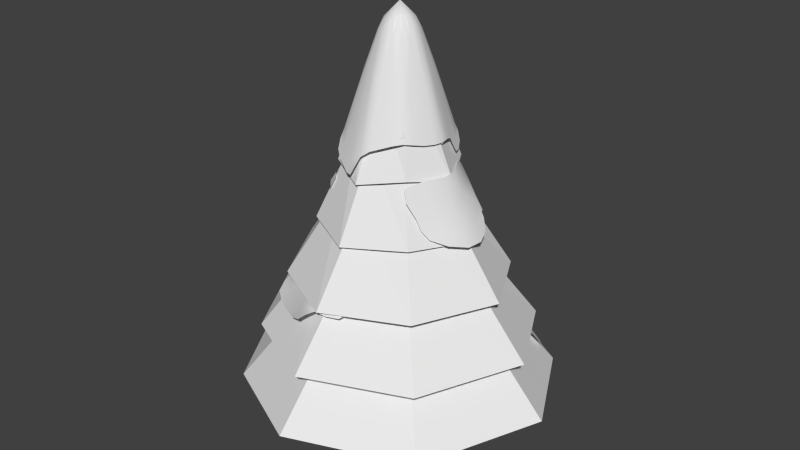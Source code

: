 # Source: pine_with_snow.blend  (saved by Blender 2.75.0; exported with 4.5.12 LTS)
import bpy
from mathutils import Matrix  # noqa: F401  (used for matrix-valued properties, if any)

bpy.ops.wm.read_factory_settings(use_empty=True)
scene = bpy.context.scene
scene.name = 'Scene'

# ---- collections
col_collection_1 = bpy.data.collections.new('Collection 1'); scene.collection.children.link(col_collection_1)

# ---- world
world_world = bpy.data.worlds.new('World'); scene.world = world_world
world_world.color = (0.05088, 0.05088, 0.05088)
world_world.use_sun_shadow = False
world_world.sun_shadow_jitter_overblur = 0.0
world_world.cycles.sampling_method = 'MANUAL'
world_world.cycles.sample_map_resolution = 256

# ---- meshes
me_cylinder_004 = bpy.data.meshes.new('Cylinder.004')
me_cylinder_004.from_pydata([(0.2343, 0.3766, 4.487), (0.4301, 0.08361, 4.465), (0.3516, -0.2508, 4.487), (0.0781, -0.4608, 4.441), (-0.2343, -0.3766, 4.487), (-0.4301, -0.08361, 4.441), (0.0, 5.96e-08, 5.315), (-0.0781, 0.4608, 4.489), (-0.3516, 0.2508, 4.487), (-0.2343, 0.3766, 4.487), (-0.4301, 0.08361, 4.441), (-0.3516, -0.2508, 4.487), (-0.0781, -0.4608, 4.441), (0.2343, -0.3766, 4.487), (0.4301, -0.08361, 4.465), (0.3516, 0.2508, 4.487), (0.0781, 0.4608, 4.489), (-0.1578, -0.7806, 3.397), (-0.3997, -0.6413, 3.489), (0.5873, 0.4181, 3.512), (0.03715, 0.2076, 5.108), (-1.192e-07, 0.4819, 4.501), (0.1657, 0.1156, 5.108), (0.1999, -0.03853, 5.103), (0.1115, -0.1719, 5.108), (-0.03715, -0.2076, 5.096), (-0.1657, -0.1156, 5.108), (-0.1999, 0.03853, 5.096), (-0.1115, 0.1719, 5.108), (0.3027, 0.3241, 4.498), (0.4497, -5.96e-08, 4.466), (0.3027, -0.3241, 4.498), (-1.192e-07, -0.4819, 4.429), (-0.3027, -0.3241, 4.498), (-0.4497, 1.192e-07, 4.429), (-0.3027, 0.3241, 4.498), (0.3629, 0.5975, 3.658), (0.6753, 0.132, 3.615), (0.5477, -0.3959, 3.658), (0.121, -0.7368, 3.566), (-0.3399, -0.5532, 3.823), (-0.6753, -0.132, 3.566), (-0.121, 0.7368, 3.663), (-0.5477, 0.3959, 3.658), (-0.03715, 0.2076, 5.108), (-0.3629, 0.5975, 3.658), (-0.1562, 0.4187, 4.476), (-0.1657, 0.1156, 5.108), (-0.6753, 0.132, 3.566), (-0.3909, 0.1672, 4.464), (-0.1999, -0.03853, 5.096), (-0.5477, -0.3959, 3.658), (-0.3909, -0.1672, 4.464), (-0.1115, -0.1719, 5.108), (-0.1195, -0.6788, 3.742), (-0.1562, -0.4187, 4.464), (0.03715, -0.2076, 5.096), (0.3629, -0.5975, 3.658), (0.1562, -0.4187, 4.464), (0.1657, -0.1156, 5.108), (0.6753, -0.132, 3.615), (0.3909, -0.1672, 4.47), (0.1999, 0.03853, 5.103), (0.5086, 0.3652, 3.829), (0.3909, 0.1672, 4.47), (0.1115, 0.1719, 5.108), (0.121, 0.7368, 3.663), (0.1562, 0.4187, 4.476), (-0.4366, -0.6851, 3.32), (-0.1947, -0.8245, 3.227), (-0.03688, -0.8503, 3.351), (-0.2788, -0.711, 3.443), (-0.5207, -0.5717, 3.535), (0.6269, 0.4403, 3.366), (0.5234, 0.5501, 3.558), (0.6511, 0.2861, 3.466), (1.192e-07, 0.2963, 4.953), (0.1926, 0.2021, 4.952), (0.282, -5.96e-08, 4.938), (0.1926, -0.2021, 4.952), (0.0, -0.2963, 4.921), (-0.1926, -0.2021, 4.952), (-0.282, -1.192e-07, 4.921), (-0.1926, 0.2021, 4.952), (-1.192e-07, 0.7716, 3.688), (0.4635, 0.5508, 3.657), (0.7073, 0.0, 3.617), (0.4695, -0.5123, 3.682), (0.02102, -0.8, 3.489), (-0.509, -0.5058, 3.651), (-0.7073, 0.0, 3.543), (-0.4695, 0.5123, 3.682), (-0.1008, 0.2617, 4.942), (-0.2419, 0.6672, 3.636), (-0.2494, 0.1057, 4.937), (-0.6115, 0.2639, 3.612), (-0.2494, -0.1057, 4.937), (-0.6115, -0.2639, 3.612), (-0.1008, -0.2617, 4.937), (-0.2297, -0.616, 3.783), (0.1008, -0.2617, 4.937), (0.2419, -0.6672, 3.612), (0.2494, -0.1057, 4.939), (0.6115, -0.2639, 3.625), (0.2494, 0.1057, 4.939), (0.6374, 0.2365, 3.577), (0.1008, 0.2617, 4.942), (0.2419, 0.6672, 3.636), (-0.09477, -0.8657, 3.235), (-0.5181, -0.622, 3.397), (-0.3157, -0.7548, 3.274), (0.5691, 0.5337, 3.437), (0.6649, 0.3358, 3.368), (0.9388, 0.09484, 2.992), (1.157, 0.1025, 2.552), (0.6931, 0.4974, 3.018), (1.013, -0.3672, 2.586), (0.8196, -0.396, 2.989), (0.8548, 0.306, 3.0), (0.8302, 0.09519, 3.224), (0.9316, -0.1384, 2.99), (1.048, 0.09659, 2.766), (1.266, 0.1106, 2.344), (1.123, 0.3546, 2.557), (1.138, -0.1409, 2.558), (0.4925, 0.6788, 3.042), (0.5599, 0.4667, 3.251), (0.8262, 0.528, 2.786), (0.6553, -0.6658, 2.99), (0.8357, -0.5849, 2.626), (1.101, -0.3622, 2.413), (0.9211, -0.3769, 2.773), (0.7135, -0.4198, 3.22), (0.7234, 0.2846, 3.235), (0.8403, -0.1301, 3.219), (1.005, 0.3924, 2.714), (1.029, -0.1432, 2.767), (1.202, 0.2991, 2.404), (1.253, -0.1352, 2.355), (0.4471, 0.609, 3.208), (0.6381, 0.658, 2.865), (0.6014, -0.6422, 3.165), (0.7689, -0.6076, 2.782), (0.9236, -0.5267, 2.507), (-0.2333, -1.223, 1.813), (-0.4422, -1.477, 1.455), (0.2118, -1.39, 1.75), (-0.9927, -1.122, 1.347), (-0.7555, -0.8897, 1.785), (-1.187, -0.3894, 1.71), (0.004987, -1.367, 1.796), (-0.1306, -1.052, 1.999), (-0.4908, -1.038, 1.807), (-0.3368, -1.372, 1.631), (-0.5484, -1.561, 1.281), (-0.1845, -1.679, 1.519), (-0.7086, -1.288, 1.396), (0.4029, -1.354, 1.689), (0.3377, -1.19, 1.942), (0.08586, -1.591, 1.558), (-0.9975, -0.7001, 1.751), (-1.286, -0.9686, 1.304), (-1.106, -1.211, 1.148), (-0.8767, -1.02, 1.556), (-0.6319, -0.7459, 2.024), (-1.35, -0.01823, 1.665), (-1.338, -0.5363, 1.434), (-1.035, -0.2425, 1.986), (0.1251, -1.188, 1.984), (-0.3945, -0.8741, 2.005), (-0.07727, -1.617, 1.581), (-0.5935, -1.182, 1.606), (-0.3151, -1.689, 1.407), (-0.8301, -1.374, 1.181), (0.4495, -1.198, 1.85), (0.2606, -1.527, 1.559), (-0.8448, -0.5684, 2.027), (-1.252, -0.8155, 1.414), (-1.288, -1.074, 1.187), (-1.204, 0.01362, 1.873), (-1.414, -0.2357, 1.478), (-0.8739, -0.2204, 2.905), (-0.9854, -0.2431, 2.719), (-0.7797, -0.4459, 2.878), (-1.065, 0.01112, 2.694), (-0.951, 0.01954, 2.928), (-0.8821, 0.2764, 2.881), (-0.7105, 0.5626, 2.845), (-0.7323, -0.5496, 2.789), (-0.6665, -0.6152, 2.887), (-1.137, 0.004857, 2.505), (-0.8176, -0.342, 2.888), (-0.8105, -0.1908, 3.012), (-0.9259, -0.09526, 2.921), (-0.9335, -0.2409, 2.805), (-1.033, -0.2361, 2.641), (-0.9222, -0.381, 2.749), (-1.037, -0.1106, 2.698), (-0.737, -0.5358, 2.877), (-0.7081, -0.4217, 2.982), (-0.8036, -0.484, 2.804), (-0.9396, 0.1385, 2.917), (-1.081, 0.1275, 2.699), (-1.106, 0.01315, 2.593), (-1.013, 0.009629, 2.806), (-0.8839, 0.03514, 3.054), (-0.7989, 0.4215, 2.847), (-0.9559, 0.2813, 2.751), (-0.8084, 0.2715, 3.01), (-0.6194, 0.7015, 2.858), (-0.779, 0.5623, 2.702), (-0.642, 0.5629, 2.988), (-0.5821, -0.6893, 2.901), (-0.6134, -0.6291, 2.804), (-0.7176, -0.6109, 2.802), (-0.7288, -0.4599, 2.812), (-0.597, -0.591, 3.007), (-1.164, -0.008594, 2.425), (-1.131, -0.0987, 2.5), (-1.144, 0.1084, 2.511), (-0.747, -0.3164, 2.985), (-0.8667, -0.06636, 3.043), (-0.8538, -0.3977, 2.789), (-0.9832, -0.1135, 2.804), (-0.97, -0.3477, 2.698), (-1.093, -0.1263, 2.576), (-0.667, -0.5116, 2.994), (-0.7616, -0.5458, 2.82), (-0.8638, 0.1393, 3.044), (-1.031, 0.1687, 2.765), (-1.115, 0.1199, 2.598), (-0.7302, 0.4174, 2.982), (-0.8676, 0.4256, 2.712), (-0.5897, 0.6701, 2.966), (-0.6947, 0.6635, 2.744), (-0.6233, -0.5446, 2.818), (-0.5511, -0.6526, 2.988), (-0.6246, -0.6864, 2.817), (-1.152, -0.0829, 2.441), (-1.162, 0.07244, 2.449), (-1.088, 0.8617, 1.491), (-1.218, 0.9669, 1.309), (-1.263, 0.6346, 1.478), (-1.04, 1.248, 1.254), (-0.921, 1.128, 1.477), (-0.6684, 1.319, 1.421), (-1.183, 0.7401, 1.487), (-1.001, 0.8102, 1.585), (-0.9951, 0.9931, 1.488), (-1.164, 0.9138, 1.398), (-1.261, 1.02, 1.221), (-1.319, 0.8354, 1.341), (-1.123, 1.103, 1.279), (-1.336, 0.5371, 1.466), (-1.176, 0.5713, 1.594), (-1.351, 0.6979, 1.362), (-0.8255, 1.244, 1.455), (-0.9629, 1.397, 1.233), (-1.085, 1.305, 1.153), (-0.9874, 1.189, 1.361), (-0.8475, 1.066, 1.598), (-0.4804, 1.374, 1.38), (-0.7437, 1.425, 1.298), (-0.5931, 1.214, 1.543), (-1.096, 0.6798, 1.587), (-0.9117, 0.9448, 1.588), (-1.307, 0.781, 1.373), (-1.069, 1.045, 1.386), (-1.325, 0.9016, 1.285), (-1.167, 1.164, 1.17), (-1.252, 0.514, 1.566), (-1.384, 0.6089, 1.371), (-0.7581, 1.16, 1.591), (-0.8851, 1.38, 1.289), (-1.016, 1.397, 1.173), (-0.4635, 1.271, 1.469), (-0.5913, 1.45, 1.312), (0.7942, 1.471, 0.667), (0.9258, 1.68, 0.3442), (0.4094, 1.69, 0.6798), (1.33, 1.424, 0.3442), (1.199, 1.183, 0.667), (0.5843, 1.59, 0.6702), (0.7151, 1.33, 0.8714), (1.009, 1.335, 0.667), (0.8667, 1.594, 0.484), (0.9783, 1.747, 0.2258), (0.6983, 1.807, 0.3442), (1.141, 1.552, 0.3442), (0.2522, 1.781, 0.6926), (0.3303, 1.549, 0.8843), (0.4885, 1.831, 0.4753), (1.375, 1.023, 0.667), (1.507, 1.295, 0.3442), (1.383, 1.491, 0.2258), (1.271, 1.33, 0.484), (1.12, 1.01, 0.8714), (0.5052, 1.448, 0.8746), (0.93, 1.186, 0.8714), (0.6196, 1.78, 0.4361), (1.082, 1.464, 0.484), (0.7945, 1.826, 0.2554), (1.193, 1.62, 0.2258), (0.2322, 1.652, 0.8428), (0.3508, 1.864, 0.5361), (1.272, 0.9169, 0.8203), (1.448, 1.194, 0.484), (1.502, 1.378, 0.2554)], [], [(0, 36, 107, 67), (0, 67, 106, 65), (0, 65, 77, 29), (0, 29, 85, 36), (1, 37, 105, 64), (1, 64, 104, 62), (1, 62, 78, 30), (1, 30, 86, 37), (2, 38, 103, 61), (2, 61, 102, 59), (2, 59, 79, 31), (2, 31, 87, 38), (3, 39, 101, 58), (3, 58, 100, 56), (3, 56, 80, 32), (3, 32, 88, 39), (4, 40, 99, 55), (4, 55, 98, 53), (4, 53, 81, 33), (4, 33, 89, 40), (5, 41, 97, 52), (5, 52, 96, 50), (5, 50, 82, 34), (5, 34, 90, 41), (6, 22, 77, 65), (6, 65, 106, 20), (6, 20, 76, 44), (6, 44, 92, 28), (6, 28, 83, 47), (6, 47, 94, 27), (6, 27, 82, 50), (6, 50, 96, 26), (6, 26, 81, 53), (6, 53, 98, 25), (6, 25, 80, 56), (6, 56, 100, 24), (6, 24, 79, 59), (6, 59, 102, 23), (6, 23, 78, 62), (6, 62, 104, 22), (7, 42, 93, 46), (7, 46, 92, 44), (7, 44, 76, 21), (7, 21, 84, 42), (8, 43, 95, 49), (8, 49, 94, 47), (8, 47, 83, 35), (8, 35, 91, 43), (9, 45, 91, 35), (9, 35, 83, 28), (9, 28, 92, 46), (9, 46, 93, 45), (10, 48, 90, 34), (10, 34, 82, 27), (10, 27, 94, 49), (10, 49, 95, 48), (11, 51, 89, 33), (11, 33, 81, 26), (11, 26, 96, 52), (11, 52, 97, 51), (12, 54, 88, 32), (12, 32, 80, 25), (12, 25, 98, 55), (12, 55, 99, 54), (13, 57, 87, 31), (13, 31, 79, 24), (13, 24, 100, 58), (13, 58, 101, 57), (14, 60, 86, 30), (14, 30, 78, 23), (14, 23, 102, 61), (14, 61, 103, 60), (15, 63, 85, 29), (15, 29, 77, 22), (15, 22, 104, 64), (15, 64, 105, 63), (16, 66, 84, 21), (16, 21, 76, 20), (16, 20, 106, 67), (16, 67, 107, 66), (17, 70, 88, 54), (17, 54, 99, 71), (17, 71, 110, 69), (17, 69, 108, 70), (18, 71, 99, 40), (18, 40, 89, 72), (18, 72, 109, 68), (18, 68, 110, 71), (19, 74, 85, 63), (19, 63, 105, 75), (19, 75, 112, 73), (19, 73, 111, 74), (113, 118, 133, 119), (113, 119, 134, 120), (113, 120, 136, 121), (113, 121, 135, 118), (114, 123, 135, 121), (114, 121, 136, 124), (114, 124, 138, 122), (114, 122, 137, 123), (115, 126, 133, 118), (115, 118, 135, 127), (115, 127, 140, 125), (115, 125, 139, 126), (116, 130, 138, 124), (116, 124, 136, 131), (116, 131, 142, 129), (116, 129, 143, 130), (117, 131, 136, 120), (117, 120, 134, 132), (117, 132, 141, 128), (117, 128, 142, 131), (144, 150, 168, 151), (144, 151, 169, 152), (144, 152, 171, 153), (144, 153, 170, 150), (145, 155, 170, 153), (145, 153, 171, 156), (145, 156, 173, 154), (145, 154, 172, 155), (146, 158, 168, 150), (146, 150, 170, 159), (146, 159, 175, 157), (146, 157, 174, 158), (147, 162, 173, 156), (147, 156, 171, 163), (147, 163, 177, 161), (147, 161, 178, 162), (148, 163, 171, 152), (148, 152, 169, 164), (148, 164, 176, 160), (148, 160, 177, 163), (149, 166, 177, 160), (149, 160, 176, 167), (149, 167, 179, 165), (149, 165, 180, 166), (181, 191, 220, 192), (181, 192, 221, 193), (181, 193, 223, 194), (181, 194, 222, 191), (182, 196, 222, 194), (182, 194, 223, 197), (182, 197, 225, 195), (182, 195, 224, 196), (183, 199, 220, 191), (183, 191, 222, 200), (183, 200, 227, 198), (183, 198, 226, 199), (184, 203, 225, 197), (184, 197, 223, 204), (184, 204, 229, 202), (184, 202, 230, 203), (185, 204, 223, 193), (185, 193, 221, 205), (185, 205, 228, 201), (185, 201, 229, 204), (186, 207, 229, 201), (186, 201, 228, 208), (186, 208, 231, 206), (186, 206, 232, 207), (187, 210, 232, 206), (187, 206, 231, 211), (187, 211, 233, 209), (187, 209, 234, 210), (188, 214, 227, 200), (188, 200, 222, 215), (188, 215, 235, 213), (188, 213, 237, 214), (189, 216, 226, 198), (189, 198, 227, 214), (189, 214, 237, 212), (189, 212, 236, 216), (190, 218, 225, 203), (190, 203, 230, 219), (190, 219, 239, 217), (190, 217, 238, 218), (240, 246, 264, 247), (240, 247, 265, 248), (240, 248, 267, 249), (240, 249, 266, 246), (241, 251, 266, 249), (241, 249, 267, 252), (241, 252, 269, 250), (241, 250, 268, 251), (242, 254, 264, 246), (242, 246, 266, 255), (242, 255, 271, 253), (242, 253, 270, 254), (243, 258, 269, 252), (243, 252, 267, 259), (243, 259, 273, 257), (243, 257, 274, 258), (244, 259, 267, 248), (244, 248, 265, 260), (244, 260, 272, 256), (244, 256, 273, 259), (245, 262, 273, 256), (245, 256, 272, 263), (245, 263, 275, 261), (245, 261, 276, 262), (277, 282, 297, 283), (277, 283, 298, 284), (277, 284, 300, 285), (277, 285, 299, 282), (278, 287, 299, 285), (278, 285, 300, 288), (278, 288, 302, 286), (278, 286, 301, 287), (279, 290, 297, 282), (279, 282, 299, 291), (279, 291, 304, 289), (279, 289, 303, 290), (280, 294, 302, 288), (280, 288, 300, 295), (280, 295, 306, 293), (280, 293, 307, 294), (281, 295, 300, 284), (281, 284, 298, 296), (281, 296, 305, 292), (281, 292, 306, 295)])
me_cylinder_004.polygons.foreach_set('use_smooth', [True] * 220)
_uv = me_cylinder_004.uv_layers.new(name='UVMap')
_uv.uv.foreach_set('vector', [0.2922, 0.3125, 0.2868, 0.1376, 0.332, 0.1344, 0.3031, 0.3112, 0.2922, 0.3125, 0.3031, 0.3112, 0.2981, 0.351, 0.2956, 0.3593, 0.2922, 0.3125, 0.2956, 0.3593, 0.2922, 0.3521, 0.282, 0.3157, 0.2922, 0.3125, 0.282, 0.3157, 0.2539, 0.1379, 0.2868, 0.1376, 0.2531, 0.3308, 0.1078, 0.2165, 0.1232, 0.184, 0.2619, 0.3233, 0.2531, 0.3308, 0.2619, 0.3233, 0.2866, 0.3543, 0.2907, 0.3617, 0.2531, 0.3308, 0.2907, 0.3617, 0.2827, 0.3589, 0.2467, 0.3395, 0.2531, 0.3308, 0.2467, 0.3395, 0.08399, 0.2534, 0.1078, 0.2165, 0.2439, 0.3722, 0.0709, 0.3914, 0.06228, 0.3424, 0.242, 0.3609, 0.2439, 0.3722, 0.242, 0.3609, 0.2811, 0.3647, 0.2893, 0.3669, 0.2439, 0.3722, 0.2893, 0.3669, 0.2823, 0.3706, 0.2474, 0.3823, 0.2439, 0.3722, 0.2474, 0.3823, 0.08471, 0.4351, 0.0709, 0.3914, 0.2592, 0.4131, 0.1315, 0.5685, 0.1108, 0.5239, 0.254, 0.4029, 0.2592, 0.4131, 0.254, 0.4029, 0.2843, 0.3762, 0.2915, 0.3719, 0.2592, 0.4131, 0.2915, 0.3719, 0.2882, 0.3807, 0.2668, 0.4206, 0.2592, 0.4131, 0.2668, 0.4206, 0.1438, 0.6121, 0.1315, 0.5685, 0.2989, 0.4192, 0.3065, 0.54, 0.2697, 0.549, 0.2881, 0.4216, 0.2989, 0.4192, 0.2881, 0.4216, 0.2941, 0.3816, 0.2966, 0.3731, 0.2989, 0.4192, 0.2966, 0.3731, 0.2998, 0.3802, 0.3088, 0.4167, 0.2989, 0.4192, 0.3088, 0.4167, 0.3702, 0.5907, 0.3065, 0.54, 0.341, 0.4042, 0.4931, 0.527, 0.4481, 0.5527, 0.3304, 0.4096, 0.341, 0.4042, 0.3304, 0.4096, 0.3055, 0.3782, 0.3017, 0.3709, 0.341, 0.4042, 0.3017, 0.3709, 0.3103, 0.3742, 0.349, 0.3962, 0.341, 0.4042, 0.349, 0.3962, 0.5244, 0.4936, 0.4931, 0.527, 0.2961, 0.3662, 0.293, 0.36, 0.2922, 0.3521, 0.2956, 0.3593, 0.2961, 0.3662, 0.2956, 0.3593, 0.2981, 0.351, 0.2984, 0.3595, 0.2961, 0.3662, 0.2984, 0.3595, 0.3034, 0.3532, 0.3006, 0.3608, 0.2961, 0.3662, 0.3006, 0.3608, 0.308, 0.3566, 0.3023, 0.363, 0.2961, 0.3662, 0.3023, 0.363, 0.3101, 0.3621, 0.303, 0.3656, 0.2961, 0.3662, 0.303, 0.3656, 0.3113, 0.368, 0.303, 0.3685, 0.2961, 0.3662, 0.303, 0.3685, 0.3103, 0.3742, 0.3017, 0.3709, 0.2961, 0.3662, 0.3017, 0.3709, 0.3055, 0.3782, 0.2992, 0.3724, 0.2961, 0.3662, 0.2992, 0.3724, 0.2998, 0.3802, 0.2966, 0.3731, 0.2961, 0.3662, 0.2966, 0.3731, 0.2941, 0.3816, 0.2938, 0.3732, 0.2961, 0.3662, 0.2938, 0.3732, 0.2882, 0.3807, 0.2915, 0.3719, 0.2961, 0.3662, 0.2915, 0.3719, 0.2843, 0.3762, 0.29, 0.3694, 0.2961, 0.3662, 0.29, 0.3694, 0.2823, 0.3706, 0.2893, 0.3669, 0.2961, 0.3662, 0.2893, 0.3669, 0.2811, 0.3647, 0.2894, 0.3641, 0.2961, 0.3662, 0.2894, 0.3641, 0.2827, 0.3589, 0.2907, 0.3617, 0.2961, 0.3662, 0.2907, 0.3617, 0.2866, 0.3543, 0.293, 0.36, 0.3309, 0.3244, 0.4439, 0.1901, 0.4781, 0.2204, 0.3391, 0.3316, 0.3309, 0.3244, 0.3391, 0.3316, 0.308, 0.3566, 0.3006, 0.3608, 0.3309, 0.3244, 0.3006, 0.3608, 0.3034, 0.3532, 0.3222, 0.3196, 0.3309, 0.3244, 0.3222, 0.3196, 0.4092, 0.1705, 0.4439, 0.1901, 0.3489, 0.3619, 0.5206, 0.3476, 0.5316, 0.3974, 0.3511, 0.3735, 0.3489, 0.3619, 0.3511, 0.3735, 0.3113, 0.368, 0.303, 0.3656, 0.3489, 0.3619, 0.303, 0.3656, 0.3101, 0.3621, 0.3459, 0.3517, 0.3489, 0.3619, 0.3459, 0.3517, 0.5078, 0.3039, 0.5206, 0.3476, 0.3436, 0.3415, 0.4972, 0.2614, 0.5078, 0.3039, 0.3459, 0.3517, 0.3436, 0.3415, 0.3459, 0.3517, 0.3101, 0.3621, 0.3023, 0.363, 0.3436, 0.3415, 0.3023, 0.363, 0.308, 0.3566, 0.3391, 0.3316, 0.3436, 0.3415, 0.3391, 0.3316, 0.4781, 0.2204, 0.4972, 0.2614, 0.3518, 0.3853, 0.5351, 0.449, 0.5244, 0.4936, 0.349, 0.3962, 0.3518, 0.3853, 0.349, 0.3962, 0.3103, 0.3742, 0.303, 0.3685, 0.3518, 0.3853, 0.303, 0.3685, 0.3113, 0.368, 0.3511, 0.3735, 0.3518, 0.3853, 0.3511, 0.3735, 0.5316, 0.3974, 0.5351, 0.449, 0.3192, 0.4136, 0.4002, 0.5715, 0.3702, 0.5907, 0.3088, 0.4167, 0.3192, 0.4136, 0.3088, 0.4167, 0.2998, 0.3802, 0.2992, 0.3724, 0.3192, 0.4136, 0.2992, 0.3724, 0.3055, 0.3782, 0.3304, 0.4096, 0.3192, 0.4136, 0.3304, 0.4096, 0.4481, 0.5527, 0.4002, 0.5715, 0.277, 0.4227, 0.2312, 0.553, 0.1438, 0.6121, 0.2668, 0.4206, 0.277, 0.4227, 0.2668, 0.4206, 0.2882, 0.3807, 0.2938, 0.3732, 0.277, 0.4227, 0.2938, 0.3732, 0.2941, 0.3816, 0.2881, 0.4216, 0.277, 0.4227, 0.2881, 0.4216, 0.2697, 0.549, 0.2312, 0.553, 0.2501, 0.3923, 0.09624, 0.4779, 0.08471, 0.4351, 0.2474, 0.3823, 0.2501, 0.3923, 0.2474, 0.3823, 0.2823, 0.3706, 0.29, 0.3694, 0.2501, 0.3923, 0.29, 0.3694, 0.2843, 0.3762, 0.254, 0.4029, 0.2501, 0.3923, 0.254, 0.4029, 0.1108, 0.5239, 0.09624, 0.4779, 0.243, 0.3496, 0.06812, 0.2941, 0.08399, 0.2534, 0.2467, 0.3395, 0.243, 0.3496, 0.2467, 0.3395, 0.2827, 0.3589, 0.2894, 0.3641, 0.243, 0.3496, 0.2894, 0.3641, 0.2811, 0.3647, 0.242, 0.3609, 0.243, 0.3496, 0.242, 0.3609, 0.06228, 0.3424, 0.06812, 0.2941, 0.2721, 0.3189, 0.2206, 0.2158, 0.2539, 0.1379, 0.282, 0.3157, 0.2721, 0.3189, 0.282, 0.3157, 0.2922, 0.3521, 0.293, 0.36, 0.2721, 0.3189, 0.293, 0.36, 0.2866, 0.3543, 0.2619, 0.3233, 0.2721, 0.3189, 0.2619, 0.3233, 0.1232, 0.184, 0.2206, 0.2158, 0.3136, 0.3146, 0.3751, 0.1497, 0.4092, 0.1705, 0.3222, 0.3196, 0.3136, 0.3146, 0.3222, 0.3196, 0.3034, 0.3532, 0.2984, 0.3595, 0.3136, 0.3146, 0.2984, 0.3595, 0.2981, 0.351, 0.3031, 0.3112, 0.3136, 0.3146, 0.3031, 0.3112, 0.332, 0.1344, 0.3751, 0.1497, 0.197, 0.67, 0.1403, 0.6745, 0.1438, 0.6121, 0.2312, 0.553, 0.197, 0.67, 0.2312, 0.553, 0.2697, 0.549, 0.2516, 0.6643, 0.197, 0.67, 0.2516, 0.6643, 0.244, 0.7319, 0.1869, 0.7382, 0.197, 0.67, 0.1869, 0.7382, 0.1465, 0.725, 0.1403, 0.6745, 0.3051, 0.6549, 0.2516, 0.6643, 0.2697, 0.549, 0.3065, 0.54, 0.3051, 0.6549, 0.3065, 0.54, 0.3702, 0.5907, 0.3598, 0.6417, 0.3051, 0.6549, 0.3598, 0.6417, 0.3443, 0.6975, 0.3009, 0.7232, 0.3051, 0.6549, 0.3009, 0.7232, 0.244, 0.7319, 0.2516, 0.6643, 0.1665, 0.1214, 0.2232, 0.1059, 0.2539, 0.1379, 0.2206, 0.2158, 0.1665, 0.1214, 0.2206, 0.2158, 0.1232, 0.184, 0.1105, 0.1388, 0.1665, 0.1214, 0.1105, 0.1388, 0.1007, 0.09724, 0.1353, 0.07194, 0.1665, 0.1214, 0.1353, 0.07194, 0.1859, 0.07194, 0.2232, 0.1059, 0.7006, 0.7065, 0.7473, 0.7114, 0.7491, 0.7668, 0.7054, 0.7589, 0.7006, 0.7065, 0.7054, 0.7589, 0.6595, 0.7614, 0.6528, 0.7112, 0.7006, 0.7065, 0.6528, 0.7112, 0.6469, 0.6613, 0.6962, 0.6549, 0.7006, 0.7065, 0.6962, 0.6549, 0.7575, 0.6435, 0.7473, 0.7114, 0.6929, 0.6054, 0.7449, 0.6047, 0.7575, 0.6435, 0.6962, 0.6549, 0.6929, 0.6054, 0.6962, 0.6549, 0.6469, 0.6613, 0.6431, 0.6127, 0.6929, 0.6054, 0.6431, 0.6127, 0.6405, 0.5649, 0.6902, 0.5574, 0.6929, 0.6054, 0.6902, 0.5574, 0.7305, 0.5707, 0.7449, 0.6047, 0.7967, 0.7265, 0.797, 0.7816, 0.7491, 0.7668, 0.7473, 0.7114, 0.7967, 0.7265, 0.7473, 0.7114, 0.7575, 0.6435, 0.7967, 0.6714, 0.7967, 0.7265, 0.7967, 0.6714, 0.8361, 0.7011, 0.8485, 0.7465, 0.7967, 0.7265, 0.8485, 0.7465, 0.8351, 0.7819, 0.797, 0.7816, 0.5941, 0.6339, 0.5917, 0.5943, 0.6405, 0.5649, 0.6431, 0.6127, 0.5941, 0.6339, 0.6431, 0.6127, 0.6469, 0.6613, 0.596, 0.6767, 0.5941, 0.6339, 0.596, 0.6767, 0.543, 0.6964, 0.5431, 0.6615, 0.5941, 0.6339, 0.5431, 0.6615, 0.5535, 0.6309, 0.5917, 0.5943, 0.5969, 0.7259, 0.596, 0.6767, 0.6469, 0.6613, 0.6528, 0.7112, 0.5969, 0.7259, 0.6528, 0.7112, 0.6595, 0.7614, 0.5971, 0.778, 0.5969, 0.7259, 0.5971, 0.778, 0.5452, 0.7819, 0.5354, 0.7456, 0.5969, 0.7259, 0.5354, 0.7456, 0.543, 0.6964, 0.596, 0.6767, 0.7045, 0.2114, 0.7051, 0.1538, 0.764, 0.1553, 0.7601, 0.2144, 0.7045, 0.2114, 0.7601, 0.2144, 0.7605, 0.2794, 0.7043, 0.2767, 0.7045, 0.2114, 0.7043, 0.2767, 0.6491, 0.2774, 0.6513, 0.2112, 0.7045, 0.2114, 0.6513, 0.2112, 0.6369, 0.1385, 0.7051, 0.1538, 0.604, 0.2171, 0.6107, 0.1492, 0.6369, 0.1385, 0.6513, 0.2112, 0.604, 0.2171, 0.6513, 0.2112, 0.6491, 0.2774, 0.5956, 0.285, 0.604, 0.2171, 0.5956, 0.285, 0.5433, 0.2959, 0.5599, 0.226, 0.604, 0.2171, 0.5599, 0.226, 0.5826, 0.1702, 0.6107, 0.1492, 0.7151, 0.111, 0.7775, 0.1131, 0.764, 0.1553, 0.7051, 0.1538, 0.7151, 0.111, 0.7051, 0.1538, 0.6369, 0.1385, 0.6528, 0.1085, 0.7151, 0.111, 0.6528, 0.1085, 0.6773, 0.07947, 0.7299, 0.07194, 0.7151, 0.111, 0.7299, 0.07194, 0.7751, 0.0836, 0.7775, 0.1131, 0.5851, 0.3525, 0.5354, 0.3614, 0.5433, 0.2959, 0.5956, 0.285, 0.5851, 0.3525, 0.5956, 0.285, 0.6491, 0.2774, 0.6379, 0.3444, 0.5851, 0.3525, 0.6379, 0.3444, 0.6098, 0.4322, 0.5727, 0.4198, 0.5851, 0.3525, 0.5727, 0.4198, 0.5429, 0.4078, 0.5354, 0.3614, 0.6972, 0.3388, 0.6379, 0.3444, 0.6491, 0.2774, 0.7043, 0.2767, 0.6972, 0.3388, 0.7043, 0.2767, 0.7605, 0.2794, 0.7595, 0.3346, 0.6972, 0.3388, 0.7595, 0.3346, 0.7634, 0.3911, 0.6943, 0.4024, 0.6972, 0.3388, 0.6943, 0.4024, 0.6098, 0.4322, 0.6379, 0.3444, 0.7071, 0.4763, 0.6368, 0.4855, 0.6098, 0.4322, 0.6943, 0.4024, 0.7071, 0.4763, 0.6943, 0.4024, 0.7634, 0.3911, 0.7775, 0.4674, 0.7071, 0.4763, 0.7775, 0.4674, 0.7749, 0.5339, 0.7278, 0.557, 0.7071, 0.4763, 0.7278, 0.557, 0.6704, 0.5398, 0.6368, 0.4855, 0.1724, 0.7825, 0.1446, 0.7797, 0.1481, 0.7548, 0.1776, 0.7565, 0.1724, 0.7825, 0.1776, 0.7565, 0.2065, 0.7565, 0.2006, 0.7846, 0.1724, 0.7825, 0.2006, 0.7846, 0.1968, 0.8116, 0.1688, 0.8068, 0.1724, 0.7825, 0.1688, 0.8068, 0.1326, 0.8012, 0.1446, 0.7797, 0.169, 0.8277, 0.139, 0.8166, 0.1326, 0.8012, 0.1688, 0.8068, 0.169, 0.8277, 0.1688, 0.8068, 0.1968, 0.8116, 0.1975, 0.8362, 0.169, 0.8277, 0.1975, 0.8362, 0.1943, 0.864, 0.171, 0.8466, 0.169, 0.8277, 0.171, 0.8466, 0.1468, 0.8306, 0.139, 0.8166, 0.122, 0.7779, 0.1253, 0.7518, 0.1481, 0.7548, 0.1446, 0.7797, 0.122, 0.7779, 0.1446, 0.7797, 0.1326, 0.8012, 0.1135, 0.7933, 0.122, 0.7779, 0.1135, 0.7933, 0.1004, 0.786, 0.1029, 0.774, 0.122, 0.7779, 0.1029, 0.774, 0.1054, 0.7466, 0.1253, 0.7518, 0.2232, 0.8395, 0.2233, 0.862, 0.1943, 0.864, 0.1975, 0.8362, 0.2232, 0.8395, 0.1975, 0.8362, 0.1968, 0.8116, 0.223, 0.8139, 0.2232, 0.8395, 0.223, 0.8139, 0.256, 0.823, 0.2474, 0.8401, 0.2232, 0.8395, 0.2474, 0.8401, 0.2455, 0.862, 0.2233, 0.862, 0.2249, 0.7856, 0.223, 0.8139, 0.1968, 0.8116, 0.2006, 0.7846, 0.2249, 0.7856, 0.2006, 0.7846, 0.2065, 0.7565, 0.2278, 0.756, 0.2249, 0.7856, 0.2278, 0.756, 0.2498, 0.7556, 0.2498, 0.7862, 0.2249, 0.7856, 0.2498, 0.7862, 0.256, 0.823, 0.223, 0.8139, 0.2817, 0.7862, 0.2834, 0.817, 0.256, 0.823, 0.2498, 0.7862, 0.2817, 0.7862, 0.2498, 0.7862, 0.2498, 0.7556, 0.2802, 0.7554, 0.2817, 0.7862, 0.2802, 0.7554, 0.3147, 0.7516, 0.3169, 0.7829, 0.2817, 0.7862, 0.3169, 0.7829, 0.3192, 0.8141, 0.2834, 0.817, 0.35, 0.7734, 0.3519, 0.806, 0.3192, 0.8141, 0.3169, 0.7829, 0.35, 0.7734, 0.3169, 0.7829, 0.3147, 0.7516, 0.3481, 0.7408, 0.35, 0.7734, 0.3481, 0.7408, 0.373, 0.7385, 0.382, 0.7608, 0.35, 0.7734, 0.382, 0.7608, 0.375, 0.7893, 0.3519, 0.806, 0.09459, 0.7915, 0.08653, 0.7839, 0.1004, 0.786, 0.1135, 0.7933, 0.09459, 0.7915, 0.1135, 0.7933, 0.1326, 0.8012, 0.1041, 0.8064, 0.09459, 0.7915, 0.1041, 0.8064, 0.07794, 0.8038, 0.06839, 0.7904, 0.09459, 0.7915, 0.06839, 0.7904, 0.06505, 0.7783, 0.08653, 0.7839, 0.08356, 0.7668, 0.08477, 0.7385, 0.1054, 0.7466, 0.1029, 0.774, 0.08356, 0.7668, 0.1029, 0.774, 0.1004, 0.786, 0.08653, 0.7839, 0.08356, 0.7668, 0.08653, 0.7839, 0.06505, 0.7783, 0.06228, 0.7587, 0.08356, 0.7668, 0.06228, 0.7587, 0.06832, 0.739, 0.08477, 0.7385, 0.2213, 0.8812, 0.1999, 0.8815, 0.1943, 0.864, 0.2233, 0.862, 0.2213, 0.8812, 0.2233, 0.862, 0.2455, 0.862, 0.2428, 0.881, 0.2213, 0.8812, 0.2428, 0.881, 0.2351, 0.8941, 0.2183, 0.8987, 0.2213, 0.8812, 0.2183, 0.8987, 0.203, 0.8945, 0.1999, 0.8815, 0.6193, 0.8136, 0.5876, 0.8139, 0.5892, 0.784, 0.6221, 0.7854, 0.6193, 0.8136, 0.6221, 0.7854, 0.6551, 0.7868, 0.6524, 0.8152, 0.6193, 0.8136, 0.6524, 0.8152, 0.6513, 0.8432, 0.6179, 0.8404, 0.6193, 0.8136, 0.6179, 0.8404, 0.5783, 0.848, 0.5876, 0.8139, 0.6196, 0.8644, 0.5854, 0.8591, 0.5783, 0.848, 0.6179, 0.8404, 0.6196, 0.8644, 0.6179, 0.8404, 0.6513, 0.8432, 0.6537, 0.8705, 0.6196, 0.8644, 0.6537, 0.8705, 0.6578, 0.8973, 0.6228, 0.887, 0.6196, 0.8644, 0.6228, 0.887, 0.5952, 0.8739, 0.5854, 0.8591, 0.5604, 0.8147, 0.5617, 0.7823, 0.5892, 0.784, 0.5876, 0.8139, 0.5604, 0.8147, 0.5876, 0.8139, 0.5783, 0.848, 0.559, 0.8471, 0.5604, 0.8147, 0.559, 0.8471, 0.5405, 0.8413, 0.5354, 0.8157, 0.5604, 0.8147, 0.5354, 0.8157, 0.5428, 0.7896, 0.5617, 0.7823, 0.6877, 0.8777, 0.6908, 0.9031, 0.6578, 0.8973, 0.6537, 0.8705, 0.6877, 0.8777, 0.6537, 0.8705, 0.6513, 0.8432, 0.685, 0.8506, 0.6877, 0.8777, 0.685, 0.8506, 0.7288, 0.8673, 0.7215, 0.8857, 0.6877, 0.8777, 0.7215, 0.8857, 0.7146, 0.9005, 0.6908, 0.9031, 0.6837, 0.8204, 0.685, 0.8506, 0.6513, 0.8432, 0.6524, 0.8152, 0.6837, 0.8204, 0.6524, 0.8152, 0.6551, 0.7868, 0.6831, 0.7887, 0.6837, 0.8204, 0.6831, 0.7887, 0.7096, 0.7884, 0.7148, 0.8236, 0.6837, 0.8204, 0.7148, 0.8236, 0.7288, 0.8673, 0.685, 0.8506, 0.7511, 0.8185, 0.7564, 0.8547, 0.7288, 0.8673, 0.7148, 0.8236, 0.7511, 0.8185, 0.7148, 0.8236, 0.7096, 0.7884, 0.7459, 0.7823, 0.7511, 0.8185, 0.7459, 0.7823, 0.7785, 0.7837, 0.7909, 0.8088, 0.7511, 0.8185, 0.7909, 0.8088, 0.7837, 0.8387, 0.7564, 0.8547, 0.8372, 0.2226, 0.8345, 0.272, 0.7811, 0.2696, 0.7837, 0.2202, 0.8372, 0.2226, 0.7837, 0.2202, 0.7835, 0.1672, 0.8378, 0.1705, 0.8372, 0.2226, 0.8378, 0.1705, 0.886, 0.1727, 0.8847, 0.2241, 0.8372, 0.2226, 0.8847, 0.2241, 0.8948, 0.2874, 0.8345, 0.272, 0.9205, 0.2237, 0.9181, 0.2772, 0.8948, 0.2874, 0.8847, 0.2241, 0.9205, 0.2237, 0.8847, 0.2241, 0.886, 0.1727, 0.922, 0.1725, 0.9205, 0.2237, 0.922, 0.1725, 0.9519, 0.1712, 0.9504, 0.2224, 0.9205, 0.2237, 0.9504, 0.2224, 0.9411, 0.2628, 0.9181, 0.2772, 0.8313, 0.3133, 0.7779, 0.3108, 0.7811, 0.2696, 0.8345, 0.272, 0.8313, 0.3133, 0.8345, 0.272, 0.8948, 0.2874, 0.8848, 0.3157, 0.8313, 0.3133, 0.8848, 0.3157, 0.8689, 0.343, 0.8279, 0.3505, 0.8313, 0.3133, 0.8279, 0.3505, 0.7887, 0.3394, 0.7779, 0.3108, 0.9217, 0.1256, 0.9516, 0.1242, 0.9519, 0.1712, 0.922, 0.1725, 0.9217, 0.1256, 0.922, 0.1725, 0.886, 0.1727, 0.8851, 0.1251, 0.9217, 0.1256, 0.8851, 0.1251, 0.883, 0.0793, 0.9205, 0.08078, 0.9217, 0.1256, 0.9205, 0.08078, 0.9432, 0.09096, 0.9516, 0.1242, 0.8349, 0.1207, 0.8851, 0.1251, 0.886, 0.1727, 0.8378, 0.1705, 0.8349, 0.1207, 0.8378, 0.1705, 0.7835, 0.1672, 0.7779, 0.1144, 0.8349, 0.1207, 0.7779, 0.1144, 0.7867, 0.07734, 0.8301, 0.07194, 0.8349, 0.1207, 0.8301, 0.07194, 0.883, 0.0793, 0.8851, 0.1251])
me_cylinder_004.use_remesh_preserve_volume = False
me_cylinder_004.use_remesh_preserve_attributes = False
me_cylinder_004.use_mirror_vertex_groups = False
me_cylinder_004.update()
me_cylinder_001 = bpy.data.meshes.new('Cylinder.001')
me_cylinder_001.from_pydata([(-1.343e-08, 0.4782, 0.5992), (0.313, 0.313, 0.5334), (0.4782, -1.541e-08, 0.5992), (0.313, -0.313, 0.5334), (-5.524e-08, -0.4782, 0.5992), (-0.313, -0.313, 0.5334), (-0.4782, 1.12e-08, 0.5992), (-0.313, 0.313, 0.5334), (-1.701e-08, 0.542, -0.8827), (0.3548, 0.3548, -0.8827), (0.542, -1.524e-08, -0.8827), (0.3548, -0.3548, -0.8827), (-6.439e-08, -0.542, -0.8827), (-0.3548, -0.3548, -0.8827), (-0.542, 1.492e-08, -0.8827), (-0.3548, 0.3548, -0.8827), (-2.953e-08, 0.1783, 2.326), (0.1167, 0.1167, 2.302), (0.1783, -3.923e-09, 2.326), (0.1167, -0.1167, 2.302), (-4.512e-08, -0.1783, 2.326), (-0.1167, -0.1167, 2.302), (-0.1783, 5.995e-09, 2.326), (-0.1167, 0.1167, 2.302)], [], [(7, 0, 8, 15), (6, 7, 15, 14), (5, 6, 14, 13), (4, 5, 13, 12), (3, 4, 12, 11), (2, 3, 11, 10), (1, 2, 10, 9), (0, 1, 9, 8), (0, 7, 23, 16), (7, 6, 22, 23), (6, 5, 21, 22), (5, 4, 20, 21), (4, 3, 19, 20), (3, 2, 18, 19), (2, 1, 17, 18), (1, 0, 16, 17)])
_uv = me_cylinder_001.uv_layers.new(name='UVMap')
_uv.uv.foreach_set('vector', [0.1302, 0.1475, 0.0, 0.1676, 7.027e-09, 0.00186, 0.1302, 0.0, 0.2523, 0.1695, 0.1302, 0.1475, 0.1302, 0.0, 0.2523, 0.003722, 0.3825, 0.1475, 0.2523, 0.1676, 0.2523, 0.00186, 0.3825, 0.0, 0.5047, 0.1695, 0.3825, 0.1475, 0.3825, 0.0, 0.5047, 0.003722, 0.8898, 0.1477, 0.757, 0.1661, 0.757, 5.84e-05, 0.8898, 0.0, 1.0, 0.1698, 0.8898, 0.1477, 0.8898, 0.0, 1.0, 0.003829, 0.6349, 0.1475, 0.5047, 0.1676, 0.5047, 0.00186, 0.6349, 0.0, 0.757, 0.1695, 0.6349, 0.1475, 0.6349, 0.0, 0.757, 0.003722, 0.0, 0.1676, 0.1302, 0.1475, 0.1191, 0.9923, 0.07349, 0.9993, 0.1302, 0.1475, 0.2523, 0.1695, 0.1619, 1.0, 0.1191, 0.9923, 0.2523, 0.1676, 0.3825, 0.1475, 0.3715, 0.9923, 0.3258, 0.9993, 0.3825, 0.1475, 0.5047, 0.1695, 0.4143, 1.0, 0.3715, 0.9923, 0.757, 0.1661, 0.8898, 0.1477, 0.8588, 0.9914, 0.8123, 0.9978, 0.8898, 0.1477, 1.0, 0.1698, 0.8974, 0.9991, 0.8588, 0.9914, 0.5047, 0.1676, 0.6349, 0.1475, 0.6238, 0.9923, 0.5782, 0.9993, 0.6349, 0.1475, 0.757, 0.1695, 0.6666, 1.0, 0.6238, 0.9923])
me_cylinder_001.use_remesh_preserve_volume = False
me_cylinder_001.use_remesh_preserve_attributes = False
me_cylinder_001.use_mirror_vertex_groups = False
me_cylinder_001.update()
me_cylinder = bpy.data.meshes.new('Cylinder')
me_cylinder.from_pydata([(-1.102e-08, 0.08391, 5.207), (0.05933, 0.05933, 5.207), (0.08391, -5.378e-09, 5.207), (0.05933, -0.05933, 5.207), (-1.835e-08, -0.08391, 5.207), (-0.05933, -0.05933, 5.207), (-0.08391, -7.093e-10, 5.207), (-0.05933, 0.05933, 5.207), (9.002e-09, 1.242, 1.367), (6.346e-09, 1.023, 2.086), (3.69e-09, 0.8044, 2.806), (1.034e-09, 0.5858, 3.525), (-1.622e-09, 0.3671, 4.244), (0.2403, 0.2403, 4.42), (0.3834, 0.3834, 3.633), (0.5265, 0.5265, 2.846), (0.6696, 0.6696, 2.059), (0.8128, 0.8128, 1.272), (0.3671, -1.597e-08, 4.244), (0.5858, -2.552e-08, 3.525), (0.8044, -3.508e-08, 2.806), (1.023, -4.464e-08, 2.086), (1.242, -5.42e-08, 1.367), (0.2403, -0.2403, 4.42), (0.3834, -0.3834, 3.633), (0.5265, -0.5265, 2.846), (0.6696, -0.6696, 2.059), (0.8128, -0.8128, 1.272), (-3.372e-08, -0.3671, 4.244), (-5.018e-08, -0.5858, 3.525), (-6.664e-08, -0.8044, 2.806), (-8.31e-08, -1.023, 2.086), (-9.955e-08, -1.242, 1.367), (-0.2403, -0.2403, 4.42), (-0.3834, -0.3834, 3.633), (-0.5265, -0.5265, 2.846), (-0.6696, -0.6696, 2.059), (-0.8128, -0.8128, 1.272), (-0.3671, 4.46e-09, 4.244), (-0.5858, 7.067e-09, 3.525), (-0.8044, 9.674e-09, 2.806), (-1.023, 1.228e-08, 2.086), (-1.242, 1.489e-08, 1.367), (-0.2403, 0.2403, 4.42), (-0.3834, 0.3834, 3.633), (-0.5265, 0.5265, 2.846), (-0.6696, 0.6696, 2.059), (-0.8128, 0.8128, 1.272), (1.714e-08, 0.7617, 3.594), (0.4569, 0.4985, 3.769), (0.6981, -3.452e-08, 3.594), (0.4569, -0.4985, 3.769), (-4.389e-08, -0.7617, 3.594), (-0.457, -0.4985, 3.769), (-0.6981, 7.853e-09, 3.594), (-0.457, 0.4985, 3.769), (1.969e-08, 0.8743, 3.125), (0.5723, 0.5723, 3.225), (0.8743, -3.809e-08, 3.125), (0.5723, -0.5723, 3.225), (-5.674e-08, -0.8743, 3.125), (-0.5723, -0.5723, 3.225), (-0.8743, 1.055e-08, 3.125), (-0.5723, 0.5723, 3.225), (2.168e-08, 1.209, 2.373), (0.7913, 0.7913, 2.402), (1.209, -5.751e-08, 2.373), (0.7913, -0.7913, 2.402), (-8.401e-08, -1.209, 2.373), (-0.7913, -0.7913, 2.402), (-1.209, 9.75e-09, 2.373), (-0.7913, 0.7913, 2.402), (2.097e-08, 1.667, 1.621), (1.091, 1.091, 1.579), (1.667, -7.888e-08, 1.621), (1.091, -1.091, 1.579), (-1.247e-07, -1.667, 1.621), (-1.091, -1.091, 1.579), (-1.667, 1.383e-08, 1.621), (-1.091, 1.091, 1.579), (4.432e-08, 2.098, 0.8691), (1.373, 1.373, 0.7565), (2.098, -9.843e-08, 0.8691), (1.373, -1.373, 0.7565), (-1.391e-07, -2.098, 0.8691), (-1.373, -1.373, 0.7565), (-2.098, 1.832e-08, 0.8691), (-1.373, 1.373, 0.7565), (1.585, 1.585, -0.06619), (2.421, -1.122e-07, 0.1171), (1.585, -1.585, -0.06619), (-1.913e-07, -2.421, 0.1171), (-1.585, -1.585, -0.06619), (-2.421, 2.252e-08, 0.1171), (-1.585, 1.585, -0.06619), (2.041e-08, 2.421, 0.1171), (-0.02967, 0.07162, 5.207), (-0.2285, 0.6301, 3.681), (-0.07162, 0.02967, 5.207), (-0.5775, 0.2493, 3.681), (-0.07162, -0.02967, 5.207), (-0.5775, -0.2493, 3.681), (-0.02967, -0.07162, 5.207), (-0.2285, -0.6301, 3.681), (0.02967, -0.07162, 5.207), (0.2285, -0.6301, 3.681), (0.07162, -0.02967, 5.207), (0.5775, -0.2493, 3.681), (0.07162, 0.02967, 5.207), (0.5775, 0.2493, 3.681), (0.02967, 0.07162, 5.207), (0.2285, 0.6301, 3.681)], [], [(111, 110, 1, 49), (109, 108, 2, 50), (107, 106, 3, 51), (105, 104, 4, 52), (103, 102, 5, 53), (101, 100, 6, 54), (1, 110, 0, 96, 7, 98, 6, 100, 5, 102, 4, 104, 3, 106, 2, 108), (97, 96, 0, 48), (99, 98, 7, 55), (95, 8, 17, 88), (80, 9, 16, 81), (72, 10, 15, 73), (64, 11, 14, 65), (56, 12, 13, 57), (88, 17, 22, 89), (81, 16, 21, 82), (73, 15, 20, 74), (65, 14, 19, 66), (57, 13, 18, 58), (89, 22, 27, 90), (82, 21, 26, 83), (74, 20, 25, 75), (66, 19, 24, 67), (58, 18, 23, 59), (90, 27, 32, 91), (83, 26, 31, 84), (75, 25, 30, 76), (67, 24, 29, 68), (59, 23, 28, 60), (91, 32, 37, 92), (84, 31, 36, 85), (76, 30, 35, 77), (68, 29, 34, 69), (60, 28, 33, 61), (92, 37, 42, 93), (85, 36, 41, 86), (77, 35, 40, 78), (69, 34, 39, 70), (61, 33, 38, 62), (94, 47, 8, 95), (87, 46, 9, 80), (79, 45, 10, 72), (71, 44, 11, 64), (63, 43, 12, 56), (93, 42, 47, 94), (86, 41, 46, 87), (78, 40, 45, 79), (70, 39, 44, 71), (62, 38, 43, 63), (55, 7, 96, 97), (54, 6, 98, 99), (53, 5, 100, 101), (52, 4, 102, 103), (51, 3, 104, 105), (50, 2, 106, 107), (49, 1, 108, 109), (48, 0, 110, 111)])
_uv = me_cylinder.uv_layers.new(name='UVMap')
_uv.uv.foreach_set('vector', [0.2427, 0.9569, 0.4948, 0.5651, 0.5335, 0.5648, 0.4337, 0.9949, 0.6538, 0.9964, 0.5607, 0.576, 0.5843, 0.5688, 0.7641, 0.9369, 0.9354, 0.7887, 0.5853, 0.53, 0.5973, 0.4973, 0.9999, 0.5643, 1.004, 0.2675, 0.6021, 0.4792, 0.5838, 0.4477, 0.875, 0.1187, 0.7275, 0.002184, 0.5617, 0.4161, 0.525, 0.4027, 0.5663, 9.973e-05, 0.2985, 0.00525, 0.4695, 0.4204, 0.4396, 0.4343, 0.1619, 0.1203, 0.3928, 0.5444, 0.3928, 0.5, 0.3928, 0.4556, 0.4242, 0.4242, 0.4556, 0.3928, 0.5, 0.3928, 0.5444, 0.3928, 0.5758, 0.4242, 0.6072, 0.4556, 0.6072, 0.5, 0.6072, 0.5444, 0.5758, 0.5758, 0.5444, 0.6072, 0.5, 0.6072, 0.4556, 0.6072, 0.4242, 0.5758, 0.009336, 0.7189, 0.4562, 0.5254, 0.4586, 0.5579, 0.07314, 0.8091, 0.01081, 0.2739, 0.4443, 0.4642, 0.4477, 0.5173, 0.001626, 0.4962, 0.7031, 0.9876, 0.5788, 0.6887, 0.6915, 0.571, 0.9999, 0.6945, 0.7171, 0.9988, 0.5786, 0.6779, 0.6673, 0.5666, 0.9999, 0.6952, 0.2749, 0.9999, 0.4288, 0.6589, 0.5564, 0.6453, 0.6909, 0.9999, 0.7392, 0.999, 0.5618, 0.6264, 0.611, 0.5387, 0.9999, 0.6762, 0.7821, 0.9996, 0.5497, 0.5866, 0.5626, 0.5174, 0.9999, 0.6392, 0.9999, 0.6945, 0.6915, 0.571, 0.6848, 0.4117, 0.9846, 0.2804, 0.9999, 0.6952, 0.6673, 0.5666, 0.6749, 0.4237, 0.9959, 0.2818, 0.6909, 0.9999, 0.5564, 0.6453, 0.6565, 0.5727, 0.9976, 0.7248, 0.9999, 0.6762, 0.611, 0.5387, 0.6278, 0.4397, 0.9999, 0.2613, 0.9999, 0.6392, 0.5626, 0.5174, 0.5873, 0.4514, 0.9999, 0.2182, 0.9846, 0.2804, 0.6848, 0.4117, 0.5731, 0.3058, 0.6978, 9.947e-05, 0.9959, 0.2818, 0.6749, 0.4237, 0.5595, 0.3345, 0.6929, 9.999e-05, 0.9976, 0.7248, 0.6565, 0.5727, 0.639, 0.4484, 0.9982, 0.3121, 0.9999, 0.2613, 0.6278, 0.4397, 0.5377, 0.3928, 0.6765, 9.993e-05, 0.9999, 0.2182, 0.5873, 0.4514, 0.5164, 0.4409, 0.6393, 9.997e-05, 0.6978, 9.947e-05, 0.5731, 0.3058, 0.4212, 0.299, 0.2969, 9.936e-05, 0.6929, 9.999e-05, 0.5595, 0.3345, 0.4188, 0.3189, 0.281, 9.993e-05, 0.9982, 0.3121, 0.639, 0.4484, 0.5695, 0.3411, 0.7233, 9.989e-05, 0.6765, 9.993e-05, 0.5377, 0.3928, 0.4382, 0.3727, 0.2608, 9.993e-05, 0.6393, 9.997e-05, 0.5164, 0.4409, 0.4503, 0.4132, 0.2179, 0.000242, 0.2969, 9.936e-05, 0.4212, 0.299, 0.3085, 0.4167, 9.936e-05, 0.2932, 0.281, 9.993e-05, 0.4188, 0.3189, 0.333, 0.4303, 0.0008247, 0.3002, 0.7233, 9.989e-05, 0.5695, 0.3411, 0.4418, 0.3547, 0.3073, 9.989e-05, 0.2608, 9.993e-05, 0.4382, 0.3727, 0.389, 0.4603, 9.993e-05, 0.3229, 0.2179, 0.000242, 0.4503, 0.4132, 0.4374, 0.4825, 9.997e-05, 0.3606, 9.936e-05, 0.2932, 0.3085, 0.4167, 0.3152, 0.576, 0.01539, 0.7073, 0.0008247, 0.3002, 0.333, 0.4303, 0.3211, 0.5721, 9.993e-05, 0.7118, 0.3073, 9.989e-05, 0.4418, 0.3547, 0.3418, 0.4273, 0.0006974, 0.2752, 9.993e-05, 0.3229, 0.389, 0.4603, 0.3722, 0.5593, 0.0001106, 0.7378, 9.997e-05, 0.3606, 0.4374, 0.4825, 0.4127, 0.5485, 0.0001, 0.7817, 0.3022, 0.9876, 0.4269, 0.6818, 0.5788, 0.6887, 0.7031, 0.9876, 0.3016, 0.997, 0.4366, 0.6611, 0.5786, 0.6779, 0.7171, 0.9988, 9.989e-05, 0.6879, 0.3593, 0.5516, 0.4288, 0.6589, 0.2749, 0.9999, 0.3235, 0.999, 0.4623, 0.6062, 0.5618, 0.6264, 0.7392, 0.999, 0.3607, 0.9997, 0.4836, 0.5589, 0.5497, 0.5866, 0.7821, 0.9996, 0.01539, 0.7073, 0.3152, 0.576, 0.4269, 0.6818, 0.3022, 0.9876, 9.993e-05, 0.7118, 0.3211, 0.5721, 0.4366, 0.6611, 0.3016, 0.997, 0.0006974, 0.2752, 0.3418, 0.4273, 0.3593, 0.5516, 9.989e-05, 0.6879, 0.0001106, 0.7378, 0.3722, 0.5593, 0.4623, 0.6062, 0.3235, 0.999, 0.0001, 0.7817, 0.4127, 0.5485, 0.4836, 0.5589, 0.3607, 0.9997, 0.001626, 0.4962, 0.4477, 0.5173, 0.4562, 0.5254, 0.009336, 0.7189, 0.1619, 0.1203, 0.4396, 0.4343, 0.4443, 0.4642, 0.01081, 0.2739, 0.5663, 9.973e-05, 0.525, 0.4027, 0.4695, 0.4204, 0.2985, 0.00525, 0.875, 0.1187, 0.5838, 0.4477, 0.5617, 0.4161, 0.7275, 0.002184, 0.9999, 0.5643, 0.5973, 0.4973, 0.6021, 0.4792, 1.004, 0.2675, 0.7641, 0.9369, 0.5843, 0.5688, 0.5853, 0.53, 0.9354, 0.7887, 0.4337, 0.9949, 0.5335, 0.5648, 0.5607, 0.576, 0.6538, 0.9964, 0.07314, 0.8091, 0.4586, 0.5579, 0.4948, 0.5651, 0.2427, 0.9569])
me_cylinder.use_remesh_preserve_volume = False
me_cylinder.use_remesh_preserve_attributes = False
me_cylinder.use_mirror_vertex_groups = False
me_cylinder.update()

# ---- objects
ob_cylinder_002 = bpy.data.objects.new('Cylinder.002', me_cylinder_004)
ob_cylinder_001 = bpy.data.objects.new('Cylinder.001', me_cylinder_001)
ob_cylinder = bpy.data.objects.new('Cylinder', me_cylinder)

# ---- transforms, parenting, visibility, modifiers, constraints
ob_cylinder_002.location = (0.0, 0.0, 0.0)
ob_cylinder_002.scale = (0.8831, 0.8831, 0.8831)
ob_cylinder_002.lineart.crease_threshold = 0.0
ob_cylinder_001.location = (0.0, 0.0, 0.0)
ob_cylinder_001.scale = (0.8831, 0.8831, 0.8831)
ob_cylinder_001.lineart.crease_threshold = 0.0
ob_cylinder.location = (0.0, 0.0, 0.0)
ob_cylinder.scale = (0.8831, 0.8831, 0.8831)
ob_cylinder.lineart.crease_threshold = 0.0

# ---- collection membership
col_collection_1.objects.link(ob_cylinder_002)
col_collection_1.objects.link(ob_cylinder_001)
col_collection_1.objects.link(ob_cylinder)

# ---- scene / render settings (as saved in the file)
scene.frame_start = 1; scene.frame_end = 250; scene.frame_set(1)
scene.render.engine = 'BLENDER_EEVEE_NEXT'
scene.render.resolution_percentage = 50
scene.render.dither_intensity = 0.0
scene.cycles.use_denoising = False
scene.cycles.samples = 10
scene.cycles.sampling_pattern = 'TABULATED_SOBOL'
scene.cycles.light_sampling_threshold = 0.0
scene.cycles.use_adaptive_sampling = False
scene.cycles.use_light_tree = False
scene.cycles.blur_glossy = 0.0
scene.cycles.volume_bounces = 1
scene.cycles.pixel_filter_type = 'GAUSSIAN'
scene.cycles.sample_clamp_indirect = 0.0
scene.view_settings.view_transform = 'Standard'
bpy.context.view_layer.update()

# ---- added for rendering (the .blend has no active camera and no usable light): camera, sun
cam_auto = bpy.data.cameras.new('AutoCamera')
cam_auto.lens = 50.0
cam_auto.sensor_width = 36.0
cam_auto.clip_end = 1000.0
ob_auto_camera = bpy.data.objects.new('AutoCamera', cam_auto)
scene.collection.objects.link(ob_auto_camera)
ob_auto_camera.location = (7.54687, -9.05625, 7.9946)
ob_auto_camera.rotation_euler = (1.09748, -7.21219e-08, 0.694738)
scene.camera = ob_auto_camera
light_auto_sun = bpy.data.lights.new('AutoSun', 'SUN')
light_auto_sun.energy = 3.0
light_auto_sun.angle = 0.0523599
ob_auto_sun = bpy.data.objects.new('AutoSun', light_auto_sun)
scene.collection.objects.link(ob_auto_sun)
ob_auto_sun.rotation_euler = (0.872665, 0.174533, 0.523599)
bpy.context.view_layer.update()
